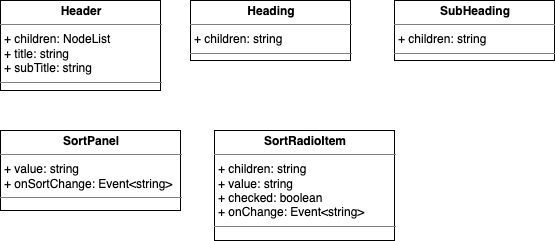

The diagram above was exported from draw.io. Its source (the exported page's mxGraphModel, read from the mxfile embedded in the PNG):
<mxGraphModel dx="1298" dy="779" grid="1" gridSize="10" guides="1" tooltips="1" connect="1" arrows="1" fold="1" page="1" pageScale="1" pageWidth="827" pageHeight="1169" math="0" shadow="0">
  <root>
    <mxCell id="n79K3BPzevB7Jd23tphc-0" />
    <mxCell id="n79K3BPzevB7Jd23tphc-1" parent="n79K3BPzevB7Jd23tphc-0" />
    <mxCell id="n79K3BPzevB7Jd23tphc-2" value="&lt;p style=&quot;margin: 0px ; margin-top: 4px ; text-align: center&quot;&gt;&lt;b&gt;SortRadioItem&lt;/b&gt;&lt;/p&gt;&lt;hr size=&quot;1&quot;&gt;&lt;p style=&quot;margin: 0px 0px 0px 4px&quot;&gt;+ children: string&lt;/p&gt;&lt;p style=&quot;margin: 0px 0px 0px 4px&quot;&gt;+ value: string&lt;br&gt;&lt;/p&gt;&lt;p style=&quot;margin: 0px 0px 0px 4px&quot;&gt;+ checked: boolean&lt;/p&gt;&lt;p style=&quot;margin: 0px 0px 0px 4px&quot;&gt;+ onChange: Event&amp;lt;string&amp;gt;&lt;/p&gt;&lt;hr size=&quot;1&quot;&gt;&lt;p style=&quot;margin: 0px ; margin-left: 4px&quot;&gt;&lt;br&gt;&lt;/p&gt;" style="verticalAlign=top;align=left;overflow=fill;fontSize=12;fontFamily=Helvetica;html=1;" parent="n79K3BPzevB7Jd23tphc-1" vertex="1">
      <mxGeometry x="234" y="150" width="180" height="110" as="geometry" />
    </mxCell>
    <mxCell id="7CctxT1qzyMF6hqr42Jn-0" value="&lt;p style=&quot;margin: 0px ; margin-top: 4px ; text-align: center&quot;&gt;&lt;b&gt;Header&lt;/b&gt;&lt;/p&gt;&lt;hr size=&quot;1&quot;&gt;&lt;p style=&quot;margin: 0px 0px 0px 4px&quot;&gt;+ children: NodeList&lt;br&gt;&lt;/p&gt;&lt;p style=&quot;margin: 0px 0px 0px 4px&quot;&gt;+ title: string&lt;br&gt;&lt;/p&gt;&lt;p style=&quot;margin: 0px 0px 0px 4px&quot;&gt;+ subTitle: string&lt;br&gt;&lt;/p&gt;&lt;hr size=&quot;1&quot;&gt;&lt;p style=&quot;margin: 0px ; margin-left: 4px&quot;&gt;&lt;br&gt;&lt;/p&gt;" style="verticalAlign=top;align=left;overflow=fill;fontSize=12;fontFamily=Helvetica;html=1;" vertex="1" parent="n79K3BPzevB7Jd23tphc-1">
      <mxGeometry x="20" y="20" width="160" height="90" as="geometry" />
    </mxCell>
    <mxCell id="7CctxT1qzyMF6hqr42Jn-1" value="&lt;p style=&quot;margin: 0px ; margin-top: 4px ; text-align: center&quot;&gt;&lt;b&gt;Heading&lt;/b&gt;&lt;/p&gt;&lt;hr size=&quot;1&quot;&gt;&lt;p style=&quot;margin: 0px 0px 0px 4px&quot;&gt;+ children: string&lt;br&gt;&lt;/p&gt;&lt;hr size=&quot;1&quot;&gt;&lt;p style=&quot;margin: 0px ; margin-left: 4px&quot;&gt;&lt;br&gt;&lt;/p&gt;" style="verticalAlign=top;align=left;overflow=fill;fontSize=12;fontFamily=Helvetica;html=1;" vertex="1" parent="n79K3BPzevB7Jd23tphc-1">
      <mxGeometry x="210" y="20" width="160" height="60" as="geometry" />
    </mxCell>
    <mxCell id="7CctxT1qzyMF6hqr42Jn-2" value="&lt;p style=&quot;margin: 0px ; margin-top: 4px ; text-align: center&quot;&gt;&lt;b&gt;SubHeading&lt;/b&gt;&lt;/p&gt;&lt;hr size=&quot;1&quot;&gt;&lt;p style=&quot;margin: 0px 0px 0px 4px&quot;&gt;+ children: string&lt;br&gt;&lt;/p&gt;&lt;hr size=&quot;1&quot;&gt;&lt;p style=&quot;margin: 0px ; margin-left: 4px&quot;&gt;&lt;br&gt;&lt;/p&gt;" style="verticalAlign=top;align=left;overflow=fill;fontSize=12;fontFamily=Helvetica;html=1;" vertex="1" parent="n79K3BPzevB7Jd23tphc-1">
      <mxGeometry x="414" y="20" width="160" height="60" as="geometry" />
    </mxCell>
    <mxCell id="7CctxT1qzyMF6hqr42Jn-3" value="&lt;p style=&quot;margin: 0px ; margin-top: 4px ; text-align: center&quot;&gt;&lt;b&gt;SortPanel&lt;/b&gt;&lt;/p&gt;&lt;hr size=&quot;1&quot;&gt;&lt;p style=&quot;margin: 0px 0px 0px 4px&quot;&gt;+ value: string&lt;/p&gt;&lt;p style=&quot;margin: 0px 0px 0px 4px&quot;&gt;+ onSortChange: Event&amp;lt;string&amp;gt;&lt;br&gt;&lt;/p&gt;&lt;hr size=&quot;1&quot;&gt;&lt;p style=&quot;margin: 0px ; margin-left: 4px&quot;&gt;&lt;br&gt;&lt;/p&gt;" style="verticalAlign=top;align=left;overflow=fill;fontSize=12;fontFamily=Helvetica;html=1;" vertex="1" parent="n79K3BPzevB7Jd23tphc-1">
      <mxGeometry x="20" y="150" width="180" height="80" as="geometry" />
    </mxCell>
  </root>
</mxGraphModel>